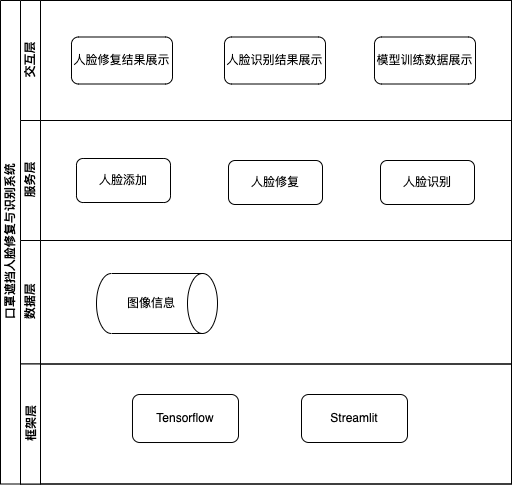

The diagram above was exported from draw.io. Its source (the exported page's mxGraphModel, read from the mxfile embedded in the PNG):
<mxGraphModel dx="954" dy="648" grid="0" gridSize="10" guides="1" tooltips="1" connect="1" arrows="1" fold="1" page="1" pageScale="1" pageWidth="827" pageHeight="1169" math="0" shadow="0">
  <root>
    <mxCell id="0" />
    <mxCell id="1" parent="0" />
    <mxCell id="m-7VAVhSJRBd7II7n-e7-1" value="口罩遮挡人脸修复与识别系统&lt;br&gt;" style="swimlane;childLayout=stackLayout;resizeParent=1;resizeParentMax=0;horizontal=0;startSize=20;horizontalStack=0;html=1;" vertex="1" parent="1">
      <mxGeometry x="139" y="191" width="511" height="483.5" as="geometry">
        <mxRectangle x="158" y="155" width="32" height="55" as="alternateBounds" />
      </mxGeometry>
    </mxCell>
    <mxCell id="m-7VAVhSJRBd7II7n-e7-2" value="交互层" style="swimlane;startSize=20;horizontal=0;html=1;" vertex="1" parent="m-7VAVhSJRBd7II7n-e7-1">
      <mxGeometry x="20" width="491" height="120" as="geometry" />
    </mxCell>
    <mxCell id="m-7VAVhSJRBd7II7n-e7-3" value="服务层" style="swimlane;startSize=20;horizontal=0;html=1;" vertex="1" parent="m-7VAVhSJRBd7II7n-e7-1">
      <mxGeometry x="20" y="120" width="491" height="120" as="geometry" />
    </mxCell>
    <mxCell id="m-7VAVhSJRBd7II7n-e7-14" value="人脸修复" style="rounded=1;whiteSpace=wrap;html=1;" vertex="1" parent="m-7VAVhSJRBd7II7n-e7-3">
      <mxGeometry x="208" y="40" width="94" height="44" as="geometry" />
    </mxCell>
    <mxCell id="m-7VAVhSJRBd7II7n-e7-15" value="人脸识别" style="rounded=1;whiteSpace=wrap;html=1;" vertex="1" parent="m-7VAVhSJRBd7II7n-e7-3">
      <mxGeometry x="360" y="40" width="94" height="44" as="geometry" />
    </mxCell>
    <mxCell id="m-7VAVhSJRBd7II7n-e7-13" value="人脸添加" style="rounded=1;whiteSpace=wrap;html=1;" vertex="1" parent="m-7VAVhSJRBd7II7n-e7-3">
      <mxGeometry x="56" y="38" width="94" height="44" as="geometry" />
    </mxCell>
    <mxCell id="m-7VAVhSJRBd7II7n-e7-4" value="数据层" style="swimlane;startSize=20;horizontal=0;html=1;" vertex="1" parent="m-7VAVhSJRBd7II7n-e7-1">
      <mxGeometry x="20" y="240" width="491" height="123.5" as="geometry" />
    </mxCell>
    <mxCell id="m-7VAVhSJRBd7II7n-e7-16" value="" style="shape=cylinder3;whiteSpace=wrap;html=1;boundedLbl=1;backgroundOutline=1;size=15;rotation=90;align=right;" vertex="1" parent="m-7VAVhSJRBd7II7n-e7-4">
      <mxGeometry x="106.5" y="2.5" width="60" height="121" as="geometry" />
    </mxCell>
    <mxCell id="m-7VAVhSJRBd7II7n-e7-17" value="图像信息" style="text;html=1;strokeColor=none;fillColor=none;align=center;verticalAlign=middle;whiteSpace=wrap;rounded=0;" vertex="1" parent="m-7VAVhSJRBd7II7n-e7-4">
      <mxGeometry x="101" y="48" width="60" height="30" as="geometry" />
    </mxCell>
    <mxCell id="m-7VAVhSJRBd7II7n-e7-5" value="框架层" style="swimlane;startSize=20;horizontal=0;html=1;" vertex="1" parent="m-7VAVhSJRBd7II7n-e7-1">
      <mxGeometry x="20" y="363.5" width="491" height="120" as="geometry" />
    </mxCell>
    <mxCell id="m-7VAVhSJRBd7II7n-e7-18" value="Tensorflow" style="rounded=1;whiteSpace=wrap;html=1;" vertex="1" parent="m-7VAVhSJRBd7II7n-e7-5">
      <mxGeometry x="112" y="30.5" width="106" height="48" as="geometry" />
    </mxCell>
    <mxCell id="m-7VAVhSJRBd7II7n-e7-19" value="Streamlit" style="rounded=1;whiteSpace=wrap;html=1;" vertex="1" parent="m-7VAVhSJRBd7II7n-e7-5">
      <mxGeometry x="281" y="30.5" width="106" height="48" as="geometry" />
    </mxCell>
    <mxCell id="m-7VAVhSJRBd7II7n-e7-7" value="交互层" style="swimlane;startSize=20;horizontal=0;html=1;" vertex="1" parent="1">
      <mxGeometry x="159" y="191" width="491" height="120" as="geometry" />
    </mxCell>
    <mxCell id="m-7VAVhSJRBd7II7n-e7-10" value="人脸识别结果展示" style="rounded=1;whiteSpace=wrap;html=1;" vertex="1" parent="m-7VAVhSJRBd7II7n-e7-7">
      <mxGeometry x="204" y="36.5" width="101" height="47" as="geometry" />
    </mxCell>
    <mxCell id="m-7VAVhSJRBd7II7n-e7-11" value="模型训练数据展示" style="rounded=1;whiteSpace=wrap;html=1;" vertex="1" parent="m-7VAVhSJRBd7II7n-e7-7">
      <mxGeometry x="354" y="36.5" width="101" height="47" as="geometry" />
    </mxCell>
    <mxCell id="m-7VAVhSJRBd7II7n-e7-6" value="人脸修复结果展示" style="rounded=1;whiteSpace=wrap;html=1;" vertex="1" parent="m-7VAVhSJRBd7II7n-e7-7">
      <mxGeometry x="51" y="36.5" width="101" height="47" as="geometry" />
    </mxCell>
  </root>
</mxGraphModel>